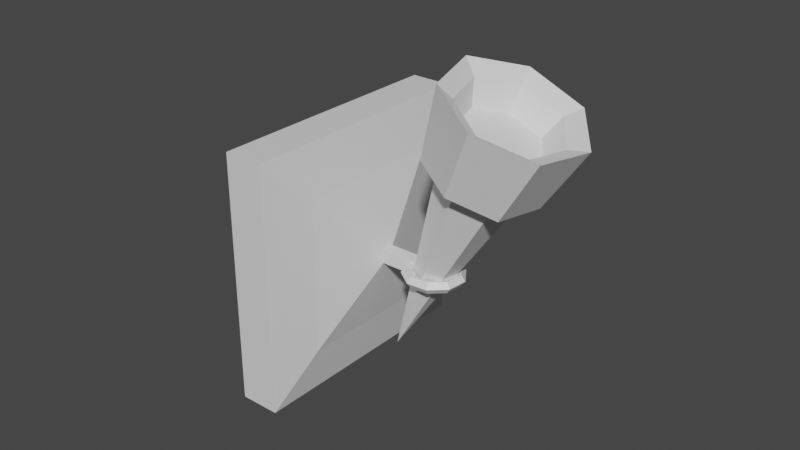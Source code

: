 # Source: Torch.blend  (saved by Blender 2.81.16; exported with 4.5.12 LTS)
import bpy
from mathutils import Matrix  # noqa: F401  (used for matrix-valued properties, if any)

bpy.ops.wm.read_factory_settings(use_empty=True)
scene = bpy.context.scene
scene.name = 'Scene'

# ---- collections
col_collection = bpy.data.collections.new('Collection'); scene.collection.children.link(col_collection)

# ---- materials (node trees are filled in below, after node groups)
mat_material_001 = bpy.data.materials.new('Material.001')
mat_material_001.use_transparent_shadow = False
mat_material = bpy.data.materials.new('Material')
mat_material.alpha_threshold = 0.0
mat_material.use_transparent_shadow = False
mat_material.line_color = (0.0, 0.0, 0.0, 1.0)

# ---- material node trees
mat_material_001.use_nodes = True; mat_material_001.node_tree.nodes.clear()
_N = mat_material_001.node_tree.nodes; _L = mat_material_001.node_tree.links
n0 = _N.new('ShaderNodeOutputMaterial'); n0.name = 'Material Output'; n0.location = (300, 300)
n1 = _N.new('ShaderNodeBsdfPrincipled'); n1.name = 'Principled BSDF'; n1.location = (10, 300)
n1.distribution = 'GGX'
n1.subsurface_method = 'BURLEY'
n1.inputs[3].default_value = 1.45
n1.inputs[27].default_value = (0.0, 0.0, 0.0, 1.0)
n1.inputs[28].default_value = 1.0
_L.new(n1.outputs[0], n0.inputs[0])
n0.is_active_output = True
mat_material.use_nodes = True; mat_material.node_tree.nodes.clear()
_N = mat_material.node_tree.nodes; _L = mat_material.node_tree.links
n0 = _N.new('ShaderNodeOutputMaterial'); n0.name = 'Material Output'; n0.location = (300, 300)
n1 = _N.new('ShaderNodeBsdfPrincipled'); n1.name = 'Principled BSDF'; n1.location = (10, 300)
n1.distribution = 'GGX'
n1.subsurface_method = 'BURLEY'
n1.inputs[2].default_value = 0.4
n1.inputs[3].default_value = 1.45
n1.inputs[27].default_value = (0.0, 0.0, 0.0, 1.0)
n1.inputs[28].default_value = 1.0
_L.new(n1.outputs[0], n0.inputs[0])
n0.is_active_output = True

# ---- world
world_world = bpy.data.worlds.new('World'); scene.world = world_world
world_world.use_nodes = True; world_world.node_tree.nodes.clear()
_N = world_world.node_tree.nodes; _L = world_world.node_tree.links
n0 = _N.new('ShaderNodeOutputWorld'); n0.name = 'World Output'; n0.location = (300, 300)
n1 = _N.new('ShaderNodeBackground'); n1.name = 'Background'; n1.location = (10, 300)
n1.inputs[0].default_value = (0.05088, 0.05088, 0.05088, 1.0)
_L.new(n1.outputs[0], n0.inputs[0])
n0.is_active_output = True
world_world.color = (0.05088, 0.05088, 0.05088)
world_world.use_sun_shadow = False
world_world.sun_shadow_jitter_overblur = 0.0

# ---- meshes
me_cone = bpy.data.meshes.new('Cone')
me_cone.from_pydata([(5.048e-09, 0.36, -1.0), (0.2815, 0.2245, -1.0), (0.351, -0.08011, -1.0), (0.1562, -0.3243, -1.0), (-6.054e-09, -1.691e-17, 1.0), (-0.1562, -0.3243, -1.0), (-0.351, -0.08011, -1.0), (-0.2815, 0.2245, -1.0), (0.1407, 0.1122, 0.0), (0.1265, -0.2626, -0.6193), (-0.2826, -0.06449, -0.6101), (0.2263, 0.1805, -0.6083), (0.2843, -0.06488, -0.6198), (-0.126, -0.2616, -0.6131), (2.892e-09, 0.2901, -0.6116), (-0.2247, 0.1792, -0.5965), (1.559e-07, 0.2837, -0.8331), (0.2219, 0.1769, -0.8331), (0.2767, -0.06329, -0.8331), (0.1232, -0.2559, -0.8331), (-0.1232, -0.2559, -0.8331), (-0.2767, -0.06329, -0.8331), (-0.2219, 0.1769, -0.8331), (-9.081e-05, 0.4791, -1.064), (0.3744, 0.2988, -1.064), (0.3782, -0.08624, -0.5584), (0.4669, -0.1065, -1.064), (0.3011, 0.2403, -0.543), (0.2078, -0.4315, -1.064), (0.1682, -0.3493, -0.5577), (-0.2991, 0.2385, -0.5274), (-0.3746, 0.2988, -1.064), (-0.2079, -0.4315, -1.064), (-0.3761, -0.08572, -0.5455), (-0.4671, -0.1065, -1.064), (-0.1677, -0.348, -0.5495), (-9.081e-05, 0.3861, -0.5474), (-0.4689, 0.8411, 1.484), (-1.191, 0.8423, -0.1239), (-0.4152, -0.9207, 1.459), (-1.138, -0.9195, -0.1493), (-0.1049, 0.03285, 0.4049), (-0.2111, 0.8506, 1.368), (-0.102, -0.06105, 0.4036), (-0.9337, 0.8518, -0.2398), (-0.1434, 0.03291, 0.3193), (-0.1575, -0.9112, 1.343), (-0.8801, -0.91, -0.2651), (-0.1405, -0.06099, 0.3179), (-0.3296, 0.02455, 0.5059), (-0.2687, 0.5169, 1.025), (-0.3681, 0.02461, 0.4202), (-0.7152, 0.5177, 0.03092), (-0.3267, -0.06935, 0.5046), (-0.2355, -0.5718, 1.009), (-0.3652, -0.06928, 0.4189), (-0.6821, -0.5711, 0.01523), (0.2049, -0.04372, 0.2191), (0.1623, -0.03741, 0.1932), (0.1256, -0.02702, 0.226), (0.1455, -0.02689, 0.2721), (0.1946, -0.03721, 0.2679), (0.1329, -0.1672, 0.2506), (0.1002, -0.1438, 0.2203), (0.07956, -0.1058, 0.2461), (0.09953, -0.1057, 0.2922), (0.1325, -0.1436, 0.295), (0.004773, -0.2112, 0.3061), (-0.01023, -0.1817, 0.2682), (-0.002186, -0.1339, 0.2815), (0.01778, -0.1338, 0.3277), (0.02208, -0.1815, 0.3429), (-0.1194, -0.1552, 0.3596), (-0.1172, -0.1335, 0.3143), (-0.08144, -0.09814, 0.3157), (-0.06147, -0.09801, 0.3618), (-0.08493, -0.1333, 0.389), (-0.1816, -0.02532, 0.3862), (-0.1708, -0.02156, 0.3372), (-0.1211, -0.01528, 0.3326), (-0.1011, -0.01515, 0.3788), (-0.1385, -0.02136, 0.4119), (-0.1526, 0.1176, 0.3733), (-0.1459, 0.1016, 0.3261), (-0.1026, 0.07593, 0.3244), (-0.08266, 0.07605, 0.3705), (-0.1136, 0.1018, 0.4008), (-0.04612, 0.2067, 0.327), (-0.05409, 0.1784, 0.2862), (-0.03467, 0.1328, 0.2948), (-0.0147, 0.1329, 0.341), (-0.02177, 0.1786, 0.3609), (0.08811, 0.2003, 0.2689), (0.06159, 0.1729, 0.2361), (0.051, 0.1287, 0.2578), (0.07097, 0.1288, 0.304), (0.09391, 0.1731, 0.3109), (0.1873, 0.1014, 0.2263), (0.147, 0.08765, 0.1994), (0.1143, 0.0656, 0.2306), (0.1342, 0.06572, 0.2768), (0.1794, 0.08786, 0.2741)], [], [(10, 15, 30, 33), (11, 12, 25, 27), (0, 7, 31, 23), (3, 2, 26, 28), (13, 10, 33, 35), (7, 6, 34, 31), (14, 11, 27, 36), (1, 2, 18, 17), (16, 17, 18, 19, 20, 21, 22), (15, 10, 4), (9, 12, 4), (14, 15, 4), (13, 9, 4), (11, 14, 4, 8), (10, 13, 4), (12, 11, 8, 4), (6, 7, 22, 21), (5, 6, 21, 20), (3, 5, 20, 19), (7, 0, 16, 22), (0, 1, 17, 16), (2, 3, 19, 18), (23, 36, 27, 24), (24, 27, 25, 26), (26, 25, 29, 28), (28, 29, 35, 32), (32, 35, 33, 34), (34, 33, 30, 31), (31, 30, 36, 23), (1, 0, 23, 24), (5, 3, 28, 32), (12, 9, 29, 25), (15, 14, 36, 30), (6, 5, 32, 34), (9, 13, 35, 29), (2, 1, 24, 26), (44, 47, 40, 38), (37, 39, 46, 42), (40, 47, 46, 39), (38, 37, 39, 40), (44, 52, 56, 47), (47, 56, 54, 46), (48, 43, 41, 45), (53, 49, 41, 43), (42, 50, 52, 44), (44, 38, 37, 42), (55, 56, 52, 51), (53, 54, 56, 55), (51, 52, 50, 49), (49, 50, 54, 53), (46, 54, 50, 42), (49, 51, 45, 41), (55, 53, 43, 48), (51, 55, 48, 45), (57, 62, 63, 58), (58, 63, 64, 59), (59, 64, 65, 60), (60, 65, 66, 61), (61, 66, 62, 57), (62, 67, 68, 63), (63, 68, 69, 64), (64, 69, 70, 65), (65, 70, 71, 66), (66, 71, 67, 62), (67, 72, 73, 68), (68, 73, 74, 69), (69, 74, 75, 70), (70, 75, 76, 71), (71, 76, 72, 67), (72, 77, 78, 73), (73, 78, 79, 74), (74, 79, 80, 75), (75, 80, 81, 76), (76, 81, 77, 72), (77, 82, 83, 78), (78, 83, 84, 79), (79, 84, 85, 80), (80, 85, 86, 81), (81, 86, 82, 77), (82, 87, 88, 83), (83, 88, 89, 84), (84, 89, 90, 85), (85, 90, 91, 86), (86, 91, 87, 82), (87, 92, 93, 88), (88, 93, 94, 89), (89, 94, 95, 90), (90, 95, 96, 91), (91, 96, 92, 87), (92, 97, 98, 93), (93, 98, 99, 94), (94, 99, 100, 95), (95, 100, 101, 96), (96, 101, 97, 92), (97, 57, 58, 98), (98, 58, 59, 99), (99, 59, 60, 100), (100, 60, 61, 101), (101, 61, 57, 97)])
me_cone.polygons.foreach_set('material_index', [0, 0, 0, 0, 0, 0, 0, 0, 0, 0, 0, 0, 0, 0, 0, 0, 0, 0, 0, 0, 0, 0, 0, 0, 0, 0, 0, 0, 0, 0, 0, 0, 0, 0, 0, 0, 1, 1, 1, 1, 1, 1, 1, 1, 1, 1, 1, 1, 1, 1, 1, 1, 1, 1, 1, 1, 1, 1, 1, 1, 1, 1, 1, 1, 1, 1, 1, 1, 1, 1, 1, 1, 1, 1, 1, 1, 1, 1, 1, 1, 1, 1, 1, 1, 1, 1, 1, 1, 1, 1, 1, 1, 1, 1, 1, 1, 1, 1, 1])
_uv = me_cone.uv_layers.new(name='UVMap')
_uv.uv.foreach_set('vector', [0.06163, 0.207, 0.1002, 0.3694, 0.1002, 0.3694, 0.06163, 0.207, 0.4009, 0.3703, 0.4395, 0.2067, 0.4395, 0.2067, 0.4009, 0.3703, 0.25, 0.49, 0.06236, 0.3996, 0.06236, 0.3996, 0.25, 0.49, 0.3541, 0.03377, 0.484, 0.1966, 0.484, 0.1966, 0.3541, 0.03377, 0.166, 0.07559, 0.06163, 0.207, 0.06163, 0.207, 0.166, 0.07559, 0.06236, 0.3996, 0.01602, 0.1966, 0.01602, 0.1966, 0.06236, 0.3996, 0.25, 0.4434, 0.4009, 0.3703, 0.4009, 0.3703, 0.25, 0.4434, 0.4376, 0.3996, 0.484, 0.1966, 0.484, 0.1966, 0.4376, 0.3996, 0.75, 0.49, 0.9376, 0.3996, 0.984, 0.1966, 0.8541, 0.03377, 0.6459, 0.03377, 0.516, 0.1966, 0.5624, 0.3996, 0.1002, 0.3694, 0.06163, 0.207, 0.25, 0.25, 0.3343, 0.07493, 0.4395, 0.2067, 0.25, 0.25, 0.25, 0.4434, 0.1002, 0.3694, 0.25, 0.25, 0.166, 0.07559, 0.3343, 0.07493, 0.25, 0.25, 0.4009, 0.3703, 0.25, 0.4434, 0.25, 0.25, 0.3438, 0.3248, 0.06163, 0.207, 0.166, 0.07559, 0.25, 0.25, 0.4395, 0.2067, 0.4009, 0.3703, 0.3438, 0.3248, 0.25, 0.25, 0.01602, 0.1966, 0.06236, 0.3996, 0.06236, 0.3996, 0.01602, 0.1966, 0.1459, 0.03377, 0.01602, 0.1966, 0.01602, 0.1966, 0.1459, 0.03377, 0.3541, 0.03377, 0.1459, 0.03377, 0.1459, 0.03377, 0.3541, 0.03377, 0.06236, 0.3996, 0.25, 0.49, 0.25, 0.49, 0.06236, 0.3996, 0.25, 0.49, 0.4376, 0.3996, 0.4376, 0.3996, 0.25, 0.49, 0.484, 0.1966, 0.3541, 0.03377, 0.3541, 0.03377, 0.484, 0.1966, 0.25, 0.49, 0.25, 0.4434, 0.4009, 0.3703, 0.4376, 0.3996, 0.4376, 0.3996, 0.4009, 0.3703, 0.4395, 0.2067, 0.484, 0.1966, 0.484, 0.1966, 0.4395, 0.2067, 0.3343, 0.07493, 0.3541, 0.03377, 0.3541, 0.03377, 0.3343, 0.07493, 0.166, 0.07559, 0.1459, 0.03377, 0.1459, 0.03377, 0.166, 0.07559, 0.06163, 0.207, 0.01602, 0.1966, 0.01602, 0.1966, 0.06163, 0.207, 0.1002, 0.3694, 0.06236, 0.3996, 0.06236, 0.3996, 0.1002, 0.3694, 0.25, 0.4434, 0.25, 0.49, 0.4376, 0.3996, 0.25, 0.49, 0.25, 0.49, 0.4376, 0.3996, 0.1459, 0.03377, 0.3541, 0.03377, 0.3541, 0.03377, 0.1459, 0.03377, 0.4395, 0.2067, 0.3343, 0.07493, 0.3343, 0.07493, 0.4395, 0.2067, 0.1002, 0.3694, 0.25, 0.4434, 0.25, 0.4434, 0.1002, 0.3694, 0.01602, 0.1966, 0.1459, 0.03377, 0.1459, 0.03377, 0.01602, 0.1966, 0.3343, 0.07493, 0.166, 0.07559, 0.166, 0.07559, 0.3343, 0.07493, 0.484, 0.1966, 0.4376, 0.3996, 0.4376, 0.3996, 0.484, 0.1966, 0.1998, 0.5, 0.1998, 0.75, 0.375, 0.75, 0.375, 0.5, 0.625, 0.5, 0.625, 0.75, 0.8002, 0.75, 0.8002, 0.5, 0.375, 0.75, 0.375, 0.9252, 0.625, 0.9252, 0.625, 0.75, 0.375, 0.5, 0.625, 0.5, 0.625, 0.75, 0.375, 0.75, 0.1998, 0.5, 0.1521, 0.5477, 0.1521, 0.7023, 0.1998, 0.75, 0.375, 0.9252, 0.4227, 0.9729, 0.5773, 0.9729, 0.625, 0.9252, 0.4881, 0.1131, 0.5119, 0.1131, 0.5119, 0.1369, 0.4881, 0.1369, 0.5119, 0.1131, 0.5119, 0.1369, 0.5119, 0.1369, 0.5119, 0.1131, 0.625, 0.3248, 0.5773, 0.2293, 0.4227, 0.2293, 0.375, 0.3248, 0.375, 0.3248, 0.375, 0.5, 0.625, 0.5, 0.625, 0.3248, 0.4881, 0.1131, 0.4498, 0.07482, 0.4498, 0.1752, 0.4881, 0.1369, 0.5119, 0.1131, 0.5502, 0.07482, 0.4498, 0.07482, 0.4881, 0.1131, 0.4881, 0.1369, 0.4227, 0.2293, 0.5773, 0.2293, 0.5119, 0.1369, 0.5119, 0.1369, 0.5502, 0.1752, 0.5502, 0.07482, 0.5119, 0.1131, 0.8002, 0.75, 0.8479, 0.7023, 0.8479, 0.5477, 0.8002, 0.5, 0.5119, 0.1369, 0.4881, 0.1369, 0.4881, 0.1369, 0.5119, 0.1369, 0.4881, 0.1131, 0.5119, 0.1131, 0.5119, 0.1131, 0.4881, 0.1131, 0.4881, 0.1369, 0.4881, 0.1131, 0.4881, 0.1131, 0.4881, 0.1369, 0.5556, 0.6, 0.6667, 0.6, 0.6667, 0.8, 0.5556, 0.8, 0.5556, 0.8, 0.6667, 0.8, 0.6667, 1.0, 0.5556, 1.0, 0.5556, 0.0, 0.6667, 0.0, 0.6667, 0.2, 0.5556, 0.2, 0.5556, 0.2, 0.6667, 0.2, 0.6667, 0.4, 0.5556, 0.4, 0.5556, 0.4, 0.6667, 0.4, 0.6667, 0.6, 0.5556, 0.6, 0.6667, 0.6, 0.7778, 0.6, 0.7778, 0.8, 0.6667, 0.8, 0.6667, 0.8, 0.7778, 0.8, 0.7778, 1.0, 0.6667, 1.0, 0.6667, 0.0, 0.7778, 0.0, 0.7778, 0.2, 0.6667, 0.2, 0.6667, 0.2, 0.7778, 0.2, 0.7778, 0.4, 0.6667, 0.4, 0.6667, 0.4, 0.7778, 0.4, 0.7778, 0.6, 0.6667, 0.6, 0.7778, 0.6, 0.8889, 0.6, 0.8889, 0.8, 0.7778, 0.8, 0.7778, 0.8, 0.8889, 0.8, 0.8889, 1.0, 0.7778, 1.0, 0.7778, 0.0, 0.8889, 0.0, 0.8889, 0.2, 0.7778, 0.2, 0.7778, 0.2, 0.8889, 0.2, 0.8889, 0.4, 0.7778, 0.4, 0.7778, 0.4, 0.8889, 0.4, 0.8889, 0.6, 0.7778, 0.6, 0.8889, 0.6, 1.0, 0.6, 1.0, 0.8, 0.8889, 0.8, 0.8889, 0.8, 1.0, 0.8, 1.0, 1.0, 0.8889, 1.0, 0.8889, 0.0, 1.0, 0.0, 1.0, 0.2, 0.8889, 0.2, 0.8889, 0.2, 1.0, 0.2, 1.0, 0.4, 0.8889, 0.4, 0.8889, 0.4, 1.0, 0.4, 1.0, 0.6, 0.8889, 0.6, 2.22e-16, 0.6, 0.1111, 0.6, 0.1111, 0.8, 2.22e-16, 0.8, 2.22e-16, 0.8, 0.1111, 0.8, 0.1111, 1.0, 2.22e-16, 1.0, 2.22e-16, 0.0, 0.1111, 0.0, 0.1111, 0.2, 2.22e-16, 0.2, 2.22e-16, 0.2, 0.1111, 0.2, 0.1111, 0.4, 2.22e-16, 0.4, 2.22e-16, 0.4, 0.1111, 0.4, 0.1111, 0.6, 2.22e-16, 0.6, 0.1111, 0.6, 0.2222, 0.6, 0.2222, 0.8, 0.1111, 0.8, 0.1111, 0.8, 0.2222, 0.8, 0.2222, 1.0, 0.1111, 1.0, 0.1111, 0.0, 0.2222, 0.0, 0.2222, 0.2, 0.1111, 0.2, 0.1111, 0.2, 0.2222, 0.2, 0.2222, 0.4, 0.1111, 0.4, 0.1111, 0.4, 0.2222, 0.4, 0.2222, 0.6, 0.1111, 0.6, 0.2222, 0.6, 0.3333, 0.6, 0.3333, 0.8, 0.2222, 0.8, 0.2222, 0.8, 0.3333, 0.8, 0.3333, 1.0, 0.2222, 1.0, 0.2222, 0.0, 0.3333, 0.0, 0.3333, 0.2, 0.2222, 0.2, 0.2222, 0.2, 0.3333, 0.2, 0.3333, 0.4, 0.2222, 0.4, 0.2222, 0.4, 0.3333, 0.4, 0.3333, 0.6, 0.2222, 0.6, 0.3333, 0.6, 0.4444, 0.6, 0.4444, 0.8, 0.3333, 0.8, 0.3333, 0.8, 0.4444, 0.8, 0.4444, 1.0, 0.3333, 1.0, 0.3333, 0.0, 0.4444, 0.0, 0.4444, 0.2, 0.3333, 0.2, 0.3333, 0.2, 0.4444, 0.2, 0.4444, 0.4, 0.3333, 0.4, 0.3333, 0.4, 0.4444, 0.4, 0.4444, 0.6, 0.3333, 0.6, 0.4444, 0.6, 0.5556, 0.6, 0.5556, 0.8, 0.4444, 0.8, 0.4444, 0.8, 0.5556, 0.8, 0.5556, 1.0, 0.4444, 1.0, 0.4444, 0.0, 0.5556, 0.0, 0.5556, 0.2, 0.4444, 0.2, 0.4444, 0.2, 0.5556, 0.2, 0.5556, 0.4, 0.4444, 0.4, 0.4444, 0.4, 0.5556, 0.4, 0.5556, 0.6, 0.4444, 0.6])
me_cone.materials.append(mat_material_001)
me_cone.materials.append(mat_material)
me_cone.use_remesh_fix_poles = True
me_cone.use_remesh_preserve_attributes = False
me_cone.use_mirror_vertex_groups = False
me_cone.update()

# ---- objects
ob_torch = bpy.data.objects.new('Torch', me_cone)

# ---- transforms, parenting, visibility, modifiers, constraints
ob_torch.location = (0.5176, 0.185, 0.261)
ob_torch.rotation_euler = (3.141, 0.4224, 0.03336)
ob_torch.scale = (0.3565, 0.3565, 0.3565)
ob_torch.lineart.crease_threshold = 0.0

# ---- collection membership
scene.collection.objects.link(ob_torch)

# ---- scene / render settings (as saved in the file)
scene.frame_start = 1; scene.frame_end = 250; scene.frame_set(1)
scene.render.engine = 'BLENDER_EEVEE_NEXT'
scene.cycles.use_denoising = False
scene.cycles.samples = 128
scene.cycles.sampling_pattern = 'TABULATED_SOBOL'
scene.cycles.use_adaptive_sampling = False
scene.cycles.use_light_tree = False
scene.view_settings.view_transform = 'Filmic'
bpy.context.view_layer.update()

# ---- added for rendering (the .blend has no active camera and no usable light): camera, sun
cam_auto = bpy.data.cameras.new('AutoCamera')
cam_auto.lens = 50.0
cam_auto.sensor_width = 36.0
cam_auto.clip_end = 1000.0
ob_auto_camera = bpy.data.objects.new('AutoCamera', cam_auto)
scene.collection.objects.link(ob_auto_camera)
ob_auto_camera.location = (1.8188, -1.54764, 1.40568)
ob_auto_camera.rotation_euler = (1.09748, -7.21219e-08, 0.694738)
scene.camera = ob_auto_camera
light_auto_sun = bpy.data.lights.new('AutoSun', 'SUN')
light_auto_sun.energy = 3.0
light_auto_sun.angle = 0.0523599
ob_auto_sun = bpy.data.objects.new('AutoSun', light_auto_sun)
scene.collection.objects.link(ob_auto_sun)
ob_auto_sun.rotation_euler = (0.872665, 0.174533, 0.523599)
bpy.context.view_layer.update()
